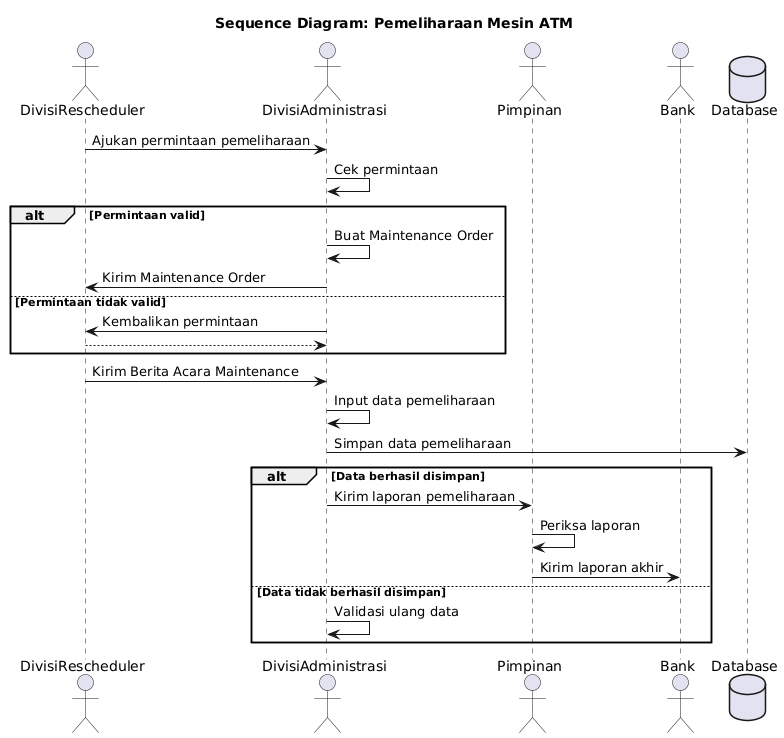

The diagram above was rendered by PlantUML. Its source (embedded in the PNG):
@startuml
title Sequence Diagram: Pemeliharaan Mesin ATM

actor DivisiRescheduler
actor DivisiAdministrasi
actor Pimpinan
actor Bank

database Database

DivisiRescheduler -> DivisiAdministrasi: Ajukan permintaan pemeliharaan
DivisiAdministrasi -> DivisiAdministrasi: Cek permintaan
alt Permintaan valid
    DivisiAdministrasi -> DivisiAdministrasi: Buat Maintenance Order
    DivisiAdministrasi -> DivisiRescheduler: Kirim Maintenance Order
else Permintaan tidak valid
    DivisiAdministrasi -> DivisiRescheduler: Kembalikan permintaan
    return
end

DivisiRescheduler -> DivisiAdministrasi: Kirim Berita Acara Maintenance
DivisiAdministrasi -> DivisiAdministrasi: Input data pemeliharaan
DivisiAdministrasi -> Database: Simpan data pemeliharaan

alt Data berhasil disimpan
    DivisiAdministrasi -> Pimpinan: Kirim laporan pemeliharaan
    Pimpinan -> Pimpinan: Periksa laporan
    Pimpinan -> Bank: Kirim laporan akhir
else Data tidak berhasil disimpan
    DivisiAdministrasi -> DivisiAdministrasi: Validasi ulang data
end
@enduml